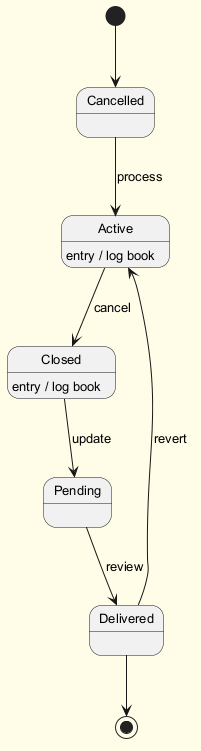

The diagram above was rendered by PlantUML. Its source (embedded in the PNG):
@startuml
skinparam backgroundColor #FFFDE7
skinparam classBackgroundColor #FFF9C4
skinparam classBorderColor #F57F17
skinparam defaultFontSize 13
[*] --> Cancelled
Cancelled --> Active : process
Active --> Closed : cancel
Active : entry / log book
Closed --> Pending : update
Closed : entry / log book
Pending --> Delivered : review
Delivered --> Active : revert
Delivered --> [*]
@enduml